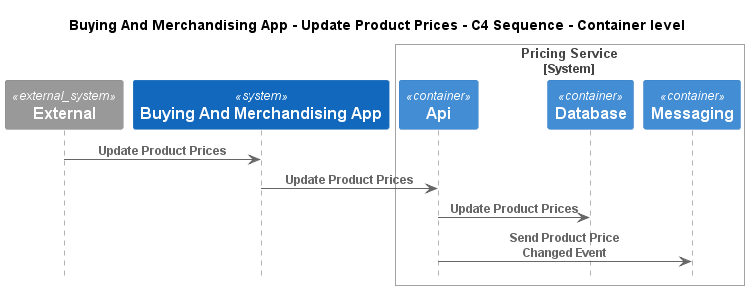

The diagram above was rendered by PlantUML. Its source (embedded in the PNG):
@startuml
!pragma layout smetana
!include ..\..\..\..\..\.c4s\C4_Sequence.puml

title Buying And Merchandising App - Update Product Prices - C4 Sequence - Container level

System_Ext(C4InterFlow.SoftwareSystems.ExternalSystem, "External", "")
System(ECommercePlatform.SoftwareSystems.BuyingAndMerchandisingApp, "Buying And Merchandising App", "")

System_Boundary(ECommercePlatform.SoftwareSystems.PricingService, "Pricing Service")
    Container(ECommercePlatform.SoftwareSystems.PricingService.Containers.Api, "Api", "", "")
    Container(ECommercePlatform.SoftwareSystems.PricingService.Containers.Database, "Database", "", "")
    Container(ECommercePlatform.SoftwareSystems.PricingService.Containers.Messaging, "Messaging", "", "")
Boundary_End()

Rel(C4InterFlow.SoftwareSystems.ExternalSystem, ECommercePlatform.SoftwareSystems.BuyingAndMerchandisingApp, "Update Product Prices")
Rel(ECommercePlatform.SoftwareSystems.BuyingAndMerchandisingApp, ECommercePlatform.SoftwareSystems.PricingService.Containers.Api, "Update Product Prices")
Rel(ECommercePlatform.SoftwareSystems.PricingService.Containers.Api, ECommercePlatform.SoftwareSystems.PricingService.Containers.Database, "Update Product Prices")
Rel(ECommercePlatform.SoftwareSystems.PricingService.Containers.Api, ECommercePlatform.SoftwareSystems.PricingService.Containers.Messaging, "Send Product Price Changed Event")


@enduml